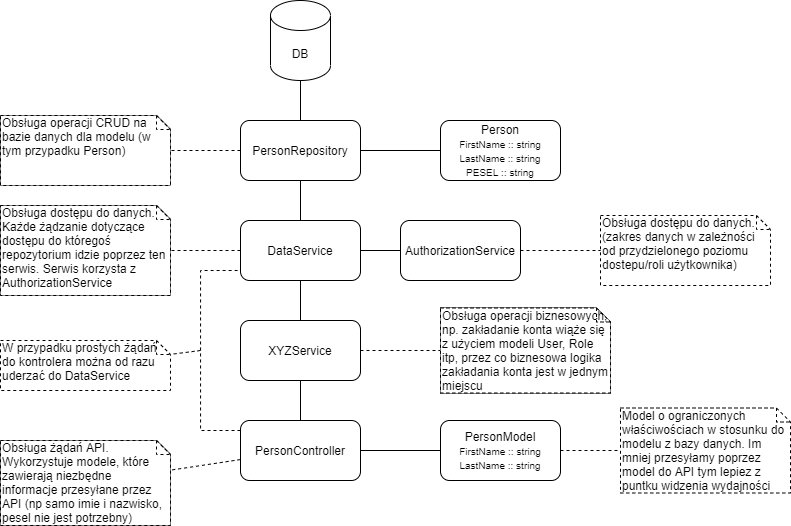

The diagram above was exported from draw.io. Its source (the exported page's mxGraphModel, read from the mxfile embedded in the PNG):
<mxGraphModel dx="1021" dy="612" grid="1" gridSize="10" guides="1" tooltips="1" connect="1" arrows="1" fold="1" page="1" pageScale="1" pageWidth="850" pageHeight="1100" math="0" shadow="0">
  <root>
    <mxCell id="0" />
    <mxCell id="1" parent="0" />
    <mxCell id="5Vf3WOEJSrkaLluQXVov-15" style="edgeStyle=orthogonalEdgeStyle;rounded=0;orthogonalLoop=1;jettySize=auto;html=1;endArrow=none;endFill=0;" edge="1" parent="1" source="5Vf3WOEJSrkaLluQXVov-1" target="5Vf3WOEJSrkaLluQXVov-2">
      <mxGeometry relative="1" as="geometry" />
    </mxCell>
    <mxCell id="5Vf3WOEJSrkaLluQXVov-1" value="DB" style="shape=cylinder3;whiteSpace=wrap;html=1;boundedLbl=1;backgroundOutline=1;size=15;" vertex="1" parent="1">
      <mxGeometry x="350" y="40" width="60" height="80" as="geometry" />
    </mxCell>
    <mxCell id="5Vf3WOEJSrkaLluQXVov-14" style="edgeStyle=orthogonalEdgeStyle;rounded=0;orthogonalLoop=1;jettySize=auto;html=1;endArrow=none;endFill=0;" edge="1" parent="1" source="5Vf3WOEJSrkaLluQXVov-2" target="5Vf3WOEJSrkaLluQXVov-10">
      <mxGeometry relative="1" as="geometry" />
    </mxCell>
    <mxCell id="5Vf3WOEJSrkaLluQXVov-30" style="edgeStyle=orthogonalEdgeStyle;rounded=0;orthogonalLoop=1;jettySize=auto;html=1;endArrow=none;endFill=0;" edge="1" parent="1" source="5Vf3WOEJSrkaLluQXVov-2" target="5Vf3WOEJSrkaLluQXVov-29">
      <mxGeometry relative="1" as="geometry" />
    </mxCell>
    <mxCell id="5Vf3WOEJSrkaLluQXVov-2" value="PersonRepository" style="rounded=1;whiteSpace=wrap;html=1;" vertex="1" parent="1">
      <mxGeometry x="320" y="160" width="120" height="60" as="geometry" />
    </mxCell>
    <mxCell id="5Vf3WOEJSrkaLluQXVov-4" value="Obsługa operacji CRUD na bazie danych dla modelu (w tym przypadku Person)" style="shape=note;whiteSpace=wrap;html=1;size=14;verticalAlign=top;align=left;spacingTop=-6;" vertex="1" parent="1">
      <mxGeometry x="80" y="155" width="170" height="70" as="geometry" />
    </mxCell>
    <mxCell id="5Vf3WOEJSrkaLluQXVov-5" value="" style="endArrow=none;dashed=1;html=1;" edge="1" parent="1" source="5Vf3WOEJSrkaLluQXVov-2" target="5Vf3WOEJSrkaLluQXVov-4">
      <mxGeometry width="50" height="50" relative="1" as="geometry">
        <mxPoint x="400" y="290" as="sourcePoint" />
        <mxPoint x="450" y="240" as="targetPoint" />
      </mxGeometry>
    </mxCell>
    <mxCell id="5Vf3WOEJSrkaLluQXVov-6" value="AuthorizationService" style="rounded=1;whiteSpace=wrap;html=1;" vertex="1" parent="1">
      <mxGeometry x="480" y="260" width="120" height="60" as="geometry" />
    </mxCell>
    <mxCell id="5Vf3WOEJSrkaLluQXVov-7" value="Obsługa dostępu do danych.&lt;br&gt;(zakres danych w zależności od przydzielonego poziomu dostepu/roli użytkownika)" style="shape=note;whiteSpace=wrap;html=1;size=14;verticalAlign=top;align=left;spacingTop=-6;dashed=1;" vertex="1" parent="1">
      <mxGeometry x="680" y="255" width="170" height="70" as="geometry" />
    </mxCell>
    <mxCell id="5Vf3WOEJSrkaLluQXVov-8" value="" style="endArrow=none;dashed=1;html=1;" edge="1" parent="1" source="5Vf3WOEJSrkaLluQXVov-6" target="5Vf3WOEJSrkaLluQXVov-7">
      <mxGeometry width="50" height="50" relative="1" as="geometry">
        <mxPoint x="450" y="183.0188679245283" as="sourcePoint" />
        <mxPoint x="570" y="149.05660377358492" as="targetPoint" />
      </mxGeometry>
    </mxCell>
    <mxCell id="5Vf3WOEJSrkaLluQXVov-19" style="edgeStyle=orthogonalEdgeStyle;rounded=0;orthogonalLoop=1;jettySize=auto;html=1;endArrow=none;endFill=0;" edge="1" parent="1" source="5Vf3WOEJSrkaLluQXVov-9" target="5Vf3WOEJSrkaLluQXVov-18">
      <mxGeometry relative="1" as="geometry" />
    </mxCell>
    <mxCell id="5Vf3WOEJSrkaLluQXVov-9" value="XYZService" style="rounded=1;whiteSpace=wrap;html=1;" vertex="1" parent="1">
      <mxGeometry x="320" y="360" width="120" height="60" as="geometry" />
    </mxCell>
    <mxCell id="5Vf3WOEJSrkaLluQXVov-13" style="edgeStyle=orthogonalEdgeStyle;rounded=0;orthogonalLoop=1;jettySize=auto;html=1;endArrow=none;endFill=0;" edge="1" parent="1" source="5Vf3WOEJSrkaLluQXVov-10" target="5Vf3WOEJSrkaLluQXVov-6">
      <mxGeometry relative="1" as="geometry" />
    </mxCell>
    <mxCell id="5Vf3WOEJSrkaLluQXVov-16" style="edgeStyle=orthogonalEdgeStyle;rounded=0;orthogonalLoop=1;jettySize=auto;html=1;endArrow=none;endFill=0;" edge="1" parent="1" source="5Vf3WOEJSrkaLluQXVov-10" target="5Vf3WOEJSrkaLluQXVov-9">
      <mxGeometry relative="1" as="geometry" />
    </mxCell>
    <mxCell id="5Vf3WOEJSrkaLluQXVov-10" value="DataService" style="rounded=1;whiteSpace=wrap;html=1;" vertex="1" parent="1">
      <mxGeometry x="320" y="260" width="120" height="60" as="geometry" />
    </mxCell>
    <mxCell id="5Vf3WOEJSrkaLluQXVov-11" value="Obsługa dostępu do danych.&lt;br&gt;Każde żądzanie dotyczące dostępu do któregoś repozytorium idzie poprzez ten serwis. Serwis korzysta z AuthorizationService" style="shape=note;whiteSpace=wrap;html=1;size=14;verticalAlign=top;align=left;spacingTop=-6;" vertex="1" parent="1">
      <mxGeometry x="80" y="245" width="170" height="90" as="geometry" />
    </mxCell>
    <mxCell id="5Vf3WOEJSrkaLluQXVov-12" value="" style="endArrow=none;dashed=1;html=1;" edge="1" parent="1" source="5Vf3WOEJSrkaLluQXVov-10" target="5Vf3WOEJSrkaLluQXVov-11">
      <mxGeometry width="50" height="50" relative="1" as="geometry">
        <mxPoint x="450" y="183.0188679245283" as="sourcePoint" />
        <mxPoint x="570" y="149.05660377358492" as="targetPoint" />
      </mxGeometry>
    </mxCell>
    <mxCell id="5Vf3WOEJSrkaLluQXVov-22" style="edgeStyle=orthogonalEdgeStyle;rounded=0;orthogonalLoop=1;jettySize=auto;html=1;endArrow=none;endFill=0;dashed=1;" edge="1" parent="1" source="5Vf3WOEJSrkaLluQXVov-18" target="5Vf3WOEJSrkaLluQXVov-10">
      <mxGeometry relative="1" as="geometry">
        <Array as="points">
          <mxPoint x="280" y="470" />
          <mxPoint x="280" y="310" />
        </Array>
      </mxGeometry>
    </mxCell>
    <mxCell id="5Vf3WOEJSrkaLluQXVov-28" value="" style="edgeStyle=orthogonalEdgeStyle;rounded=0;orthogonalLoop=1;jettySize=auto;html=1;endArrow=none;endFill=0;" edge="1" parent="1" source="5Vf3WOEJSrkaLluQXVov-18" target="5Vf3WOEJSrkaLluQXVov-27">
      <mxGeometry relative="1" as="geometry" />
    </mxCell>
    <mxCell id="5Vf3WOEJSrkaLluQXVov-18" value="PersonController" style="rounded=1;whiteSpace=wrap;html=1;" vertex="1" parent="1">
      <mxGeometry x="320" y="460" width="120" height="60" as="geometry" />
    </mxCell>
    <mxCell id="5Vf3WOEJSrkaLluQXVov-20" value="Obsługa operacji biznesowych, np. zakładanie konta wiąże się z użyciem modeli User, Role itp, przez co biznesowa logika zakładania konta jest w jednym miejscu" style="shape=note;whiteSpace=wrap;html=1;size=14;verticalAlign=top;align=left;spacingTop=-6;" vertex="1" parent="1">
      <mxGeometry x="520" y="347.5" width="170" height="85" as="geometry" />
    </mxCell>
    <mxCell id="5Vf3WOEJSrkaLluQXVov-21" value="" style="endArrow=none;dashed=1;html=1;" edge="1" parent="1" source="5Vf3WOEJSrkaLluQXVov-9" target="5Vf3WOEJSrkaLluQXVov-20">
      <mxGeometry width="50" height="50" relative="1" as="geometry">
        <mxPoint x="610" y="283.0188679245283" as="sourcePoint" />
        <mxPoint x="730" y="249.05660377358492" as="targetPoint" />
      </mxGeometry>
    </mxCell>
    <mxCell id="5Vf3WOEJSrkaLluQXVov-23" value="W przypadku prostych żądań do kontrolera można od razu uderzać do DataService" style="shape=note;whiteSpace=wrap;html=1;size=14;verticalAlign=top;align=left;spacingTop=-6;dashed=1;" vertex="1" parent="1">
      <mxGeometry x="80" y="380" width="170" height="50" as="geometry" />
    </mxCell>
    <mxCell id="5Vf3WOEJSrkaLluQXVov-24" value="" style="endArrow=none;dashed=1;html=1;" edge="1" parent="1" target="5Vf3WOEJSrkaLluQXVov-23">
      <mxGeometry width="50" height="50" relative="1" as="geometry">
        <mxPoint x="280" y="390" as="sourcePoint" />
        <mxPoint x="535" y="274.0566037735849" as="targetPoint" />
      </mxGeometry>
    </mxCell>
    <mxCell id="5Vf3WOEJSrkaLluQXVov-25" value="Obsługa żądań API. Wykorzystuje modele, które zawierają niezbędne informacje przesyłane przez API (np samo imie i nazwisko, pesel nie jest potrzebny)" style="shape=note;whiteSpace=wrap;html=1;size=14;verticalAlign=top;align=left;spacingTop=-6;" vertex="1" parent="1">
      <mxGeometry x="80" y="480" width="170" height="85" as="geometry" />
    </mxCell>
    <mxCell id="5Vf3WOEJSrkaLluQXVov-26" value="" style="endArrow=none;dashed=1;html=1;" edge="1" parent="1" target="5Vf3WOEJSrkaLluQXVov-25" source="5Vf3WOEJSrkaLluQXVov-18">
      <mxGeometry width="50" height="50" relative="1" as="geometry">
        <mxPoint x="470" y="502.5" as="sourcePoint" />
        <mxPoint x="760" y="361.5566037735849" as="targetPoint" />
      </mxGeometry>
    </mxCell>
    <mxCell id="5Vf3WOEJSrkaLluQXVov-32" style="edgeStyle=orthogonalEdgeStyle;rounded=0;orthogonalLoop=1;jettySize=auto;html=1;endArrow=none;endFill=0;dashed=1;" edge="1" parent="1" source="5Vf3WOEJSrkaLluQXVov-27" target="5Vf3WOEJSrkaLluQXVov-31">
      <mxGeometry relative="1" as="geometry" />
    </mxCell>
    <mxCell id="5Vf3WOEJSrkaLluQXVov-27" value="PersonModel&lt;br&gt;&lt;font style=&quot;font-size: 10px&quot;&gt;FirstName :: string&lt;br&gt;LastName :: string&lt;/font&gt;" style="whiteSpace=wrap;html=1;rounded=1;" vertex="1" parent="1">
      <mxGeometry x="520" y="460" width="120" height="60" as="geometry" />
    </mxCell>
    <mxCell id="5Vf3WOEJSrkaLluQXVov-29" value="Person&lt;br&gt;&lt;font style=&quot;font-size: 10px&quot;&gt;FirstName :: string&lt;br&gt;LastName :: string&lt;br&gt;PESEL :: string&lt;br&gt;&lt;/font&gt;" style="whiteSpace=wrap;html=1;rounded=1;" vertex="1" parent="1">
      <mxGeometry x="520" y="160" width="120" height="60" as="geometry" />
    </mxCell>
    <mxCell id="5Vf3WOEJSrkaLluQXVov-31" value="Model o ograniczonych właściwościach w stosunku do modelu z bazy danych. Im mniej przesyłamy poprzez model do API tym lepiez z puntku widzenia wydajności" style="shape=note;whiteSpace=wrap;html=1;size=14;verticalAlign=top;align=left;spacingTop=-6;dashed=1;" vertex="1" parent="1">
      <mxGeometry x="700" y="447.5" width="170" height="85" as="geometry" />
    </mxCell>
    <mxCell id="5Vf3WOEJSrkaLluQXVov-33" value="Obsługa żądań API. Wykorzystuje modele, które zawierają niezbędne informacje przesyłane przez API (np samo imie i nazwisko, pesel nie jest potrzebny)" style="shape=note;whiteSpace=wrap;html=1;size=14;verticalAlign=top;align=left;spacingTop=-6;dashed=1;" vertex="1" parent="1">
      <mxGeometry x="80" y="480" width="170" height="85" as="geometry" />
    </mxCell>
    <mxCell id="5Vf3WOEJSrkaLluQXVov-35" value="Obsługa dostępu do danych.&lt;br&gt;Każde żądzanie dotyczące dostępu do któregoś repozytorium idzie poprzez ten serwis. Serwis korzysta z AuthorizationService" style="shape=note;whiteSpace=wrap;html=1;size=14;verticalAlign=top;align=left;spacingTop=-6;dashed=1;" vertex="1" parent="1">
      <mxGeometry x="80" y="245" width="170" height="90" as="geometry" />
    </mxCell>
    <mxCell id="5Vf3WOEJSrkaLluQXVov-36" value="Obsługa operacji CRUD na bazie danych dla modelu (w tym przypadku Person)" style="shape=note;whiteSpace=wrap;html=1;size=14;verticalAlign=top;align=left;spacingTop=-6;dashed=1;" vertex="1" parent="1">
      <mxGeometry x="80" y="155" width="170" height="70" as="geometry" />
    </mxCell>
    <mxCell id="5Vf3WOEJSrkaLluQXVov-37" value="Obsługa operacji biznesowych, np. zakładanie konta wiąże się z użyciem modeli User, Role itp, przez co biznesowa logika zakładania konta jest w jednym miejscu" style="shape=note;whiteSpace=wrap;html=1;size=14;verticalAlign=top;align=left;spacingTop=-6;dashed=1;" vertex="1" parent="1">
      <mxGeometry x="520" y="347.5" width="170" height="85" as="geometry" />
    </mxCell>
  </root>
</mxGraphModel>